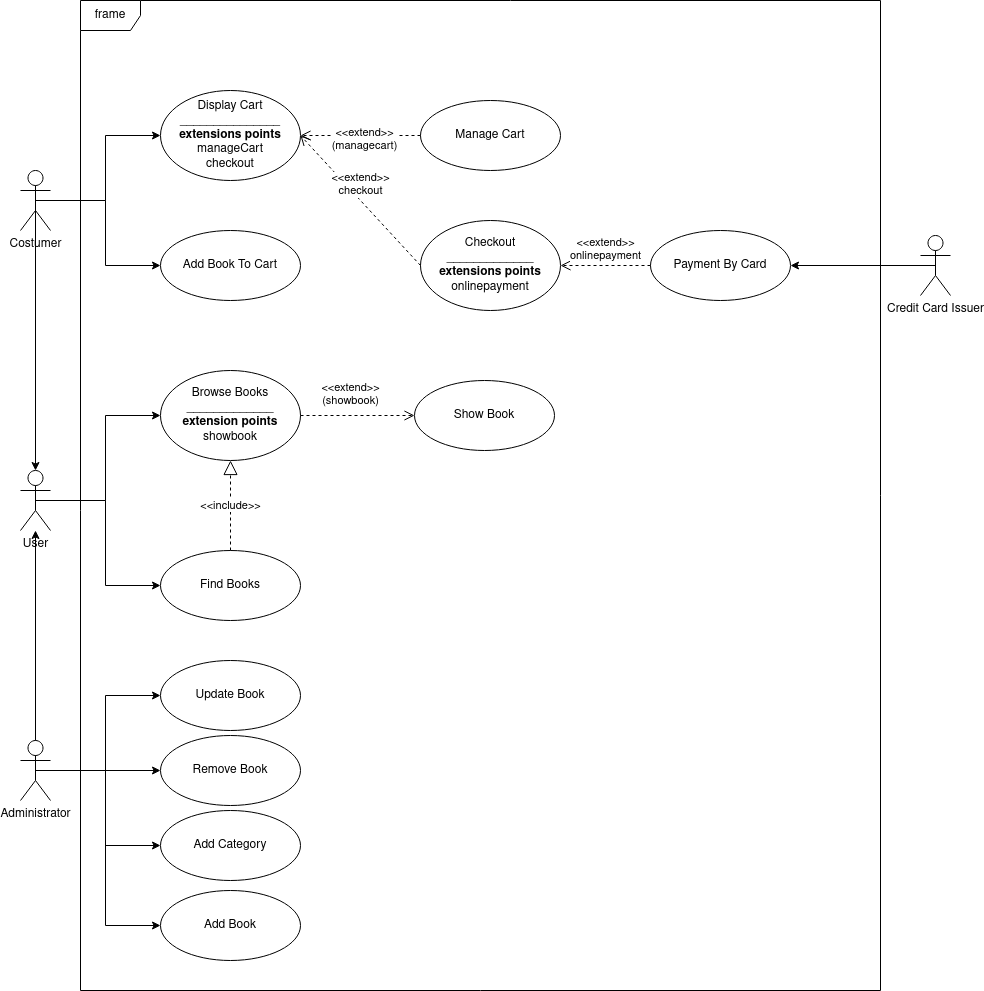

The diagram above was exported from draw.io. Its source (the exported page's mxGraphModel, read from the mxfile embedded in the PNG):
<mxGraphModel dx="1350" dy="1962" grid="1" gridSize="10" guides="1" tooltips="1" connect="1" arrows="1" fold="1" page="1" pageScale="1" pageWidth="827" pageHeight="1169" math="0" shadow="0">
  <root>
    <mxCell id="0" />
    <mxCell id="1" parent="0" />
    <mxCell id="chmbUMggPwCgQiNK7DPt-1" value="frame" style="shape=umlFrame;whiteSpace=wrap;html=1;" parent="1" vertex="1">
      <mxGeometry x="80" y="-280" width="800" height="990" as="geometry" />
    </mxCell>
    <mxCell id="-6yZPc03lMhP9bHMAPe0-3" style="edgeStyle=orthogonalEdgeStyle;rounded=0;orthogonalLoop=1;jettySize=auto;html=1;exitX=0.5;exitY=0.5;exitDx=0;exitDy=0;exitPerimeter=0;entryX=0;entryY=0.5;entryDx=0;entryDy=0;" parent="1" source="chmbUMggPwCgQiNK7DPt-2" target="chmbUMggPwCgQiNK7DPt-3" edge="1">
      <mxGeometry relative="1" as="geometry" />
    </mxCell>
    <mxCell id="-6yZPc03lMhP9bHMAPe0-4" style="edgeStyle=orthogonalEdgeStyle;rounded=0;orthogonalLoop=1;jettySize=auto;html=1;exitX=0.5;exitY=0.5;exitDx=0;exitDy=0;exitPerimeter=0;entryX=0;entryY=0.5;entryDx=0;entryDy=0;" parent="1" source="chmbUMggPwCgQiNK7DPt-2" target="chmbUMggPwCgQiNK7DPt-4" edge="1">
      <mxGeometry relative="1" as="geometry" />
    </mxCell>
    <mxCell id="chmbUMggPwCgQiNK7DPt-2" value="User" style="shape=umlActor;verticalLabelPosition=bottom;verticalAlign=top;html=1;" parent="1" vertex="1">
      <mxGeometry x="20" y="190" width="30" height="60" as="geometry" />
    </mxCell>
    <mxCell id="chmbUMggPwCgQiNK7DPt-3" value="&lt;div&gt;Browse Books&lt;/div&gt;&lt;div&gt;_____________&lt;/div&gt;&lt;div&gt;&lt;b&gt;extension points&lt;/b&gt;&lt;/div&gt;&lt;div&gt;showbook&lt;br&gt;&lt;/div&gt;" style="ellipse;whiteSpace=wrap;html=1;" parent="1" vertex="1">
      <mxGeometry x="160" y="90" width="140" height="90" as="geometry" />
    </mxCell>
    <mxCell id="chmbUMggPwCgQiNK7DPt-4" value="Find Books" style="ellipse;whiteSpace=wrap;html=1;" parent="1" vertex="1">
      <mxGeometry x="160" y="270" width="140" height="70" as="geometry" />
    </mxCell>
    <mxCell id="chmbUMggPwCgQiNK7DPt-16" value="&amp;lt;&amp;lt;include&amp;gt;&amp;gt;" style="endArrow=block;dashed=1;endFill=0;endSize=12;html=1;entryX=0.5;entryY=1;entryDx=0;entryDy=0;exitX=0.5;exitY=0;exitDx=0;exitDy=0;" parent="1" source="chmbUMggPwCgQiNK7DPt-4" target="chmbUMggPwCgQiNK7DPt-3" edge="1">
      <mxGeometry width="160" relative="1" as="geometry">
        <mxPoint x="200" y="350" as="sourcePoint" />
        <mxPoint x="360" y="350" as="targetPoint" />
      </mxGeometry>
    </mxCell>
    <mxCell id="-6yZPc03lMhP9bHMAPe0-5" style="edgeStyle=orthogonalEdgeStyle;rounded=0;orthogonalLoop=1;jettySize=auto;html=1;exitX=0.5;exitY=0.5;exitDx=0;exitDy=0;exitPerimeter=0;entryX=0;entryY=0.5;entryDx=0;entryDy=0;" parent="1" source="chmbUMggPwCgQiNK7DPt-23" target="chmbUMggPwCgQiNK7DPt-24" edge="1">
      <mxGeometry relative="1" as="geometry" />
    </mxCell>
    <mxCell id="-6yZPc03lMhP9bHMAPe0-6" style="edgeStyle=orthogonalEdgeStyle;rounded=0;orthogonalLoop=1;jettySize=auto;html=1;exitX=0.5;exitY=0.5;exitDx=0;exitDy=0;exitPerimeter=0;entryX=0;entryY=0.5;entryDx=0;entryDy=0;" parent="1" source="chmbUMggPwCgQiNK7DPt-23" target="chmbUMggPwCgQiNK7DPt-25" edge="1">
      <mxGeometry relative="1" as="geometry" />
    </mxCell>
    <mxCell id="-6yZPc03lMhP9bHMAPe0-15" style="edgeStyle=orthogonalEdgeStyle;rounded=0;orthogonalLoop=1;jettySize=auto;html=1;exitX=0.5;exitY=0.5;exitDx=0;exitDy=0;exitPerimeter=0;" parent="1" source="chmbUMggPwCgQiNK7DPt-23" target="chmbUMggPwCgQiNK7DPt-2" edge="1">
      <mxGeometry relative="1" as="geometry" />
    </mxCell>
    <mxCell id="-6yZPc03lMhP9bHMAPe0-22" style="edgeStyle=orthogonalEdgeStyle;rounded=0;orthogonalLoop=1;jettySize=auto;html=1;exitX=0.5;exitY=0.5;exitDx=0;exitDy=0;exitPerimeter=0;entryX=0;entryY=0.5;entryDx=0;entryDy=0;" parent="1" source="chmbUMggPwCgQiNK7DPt-23" target="-6yZPc03lMhP9bHMAPe0-21" edge="1">
      <mxGeometry relative="1" as="geometry" />
    </mxCell>
    <mxCell id="-6yZPc03lMhP9bHMAPe0-24" style="edgeStyle=orthogonalEdgeStyle;rounded=0;orthogonalLoop=1;jettySize=auto;html=1;exitX=0.5;exitY=0.5;exitDx=0;exitDy=0;exitPerimeter=0;entryX=0;entryY=0.5;entryDx=0;entryDy=0;" parent="1" source="chmbUMggPwCgQiNK7DPt-23" target="-6yZPc03lMhP9bHMAPe0-23" edge="1">
      <mxGeometry relative="1" as="geometry" />
    </mxCell>
    <mxCell id="chmbUMggPwCgQiNK7DPt-23" value="Administrator" style="shape=umlActor;verticalLabelPosition=bottom;verticalAlign=top;html=1;" parent="1" vertex="1">
      <mxGeometry x="20" y="460" width="30" height="60" as="geometry" />
    </mxCell>
    <mxCell id="chmbUMggPwCgQiNK7DPt-24" value="Add Book" style="ellipse;whiteSpace=wrap;html=1;" parent="1" vertex="1">
      <mxGeometry x="160" y="610" width="140" height="70" as="geometry" />
    </mxCell>
    <mxCell id="chmbUMggPwCgQiNK7DPt-25" value="Add Category" style="ellipse;whiteSpace=wrap;html=1;" parent="1" vertex="1">
      <mxGeometry x="160" y="530" width="140" height="70" as="geometry" />
    </mxCell>
    <mxCell id="-6yZPc03lMhP9bHMAPe0-1" style="edgeStyle=orthogonalEdgeStyle;rounded=0;orthogonalLoop=1;jettySize=auto;html=1;exitX=0.5;exitY=0.5;exitDx=0;exitDy=0;exitPerimeter=0;entryX=0;entryY=0.5;entryDx=0;entryDy=0;" parent="1" source="chmbUMggPwCgQiNK7DPt-26" target="chmbUMggPwCgQiNK7DPt-27" edge="1">
      <mxGeometry relative="1" as="geometry" />
    </mxCell>
    <mxCell id="-6yZPc03lMhP9bHMAPe0-2" style="edgeStyle=orthogonalEdgeStyle;rounded=0;orthogonalLoop=1;jettySize=auto;html=1;exitX=0.5;exitY=0.5;exitDx=0;exitDy=0;exitPerimeter=0;entryX=0;entryY=0.5;entryDx=0;entryDy=0;" parent="1" source="chmbUMggPwCgQiNK7DPt-26" target="chmbUMggPwCgQiNK7DPt-29" edge="1">
      <mxGeometry relative="1" as="geometry" />
    </mxCell>
    <mxCell id="-6yZPc03lMhP9bHMAPe0-14" style="edgeStyle=orthogonalEdgeStyle;rounded=0;orthogonalLoop=1;jettySize=auto;html=1;exitX=0.5;exitY=0.5;exitDx=0;exitDy=0;exitPerimeter=0;entryX=0.5;entryY=0;entryDx=0;entryDy=0;entryPerimeter=0;" parent="1" source="chmbUMggPwCgQiNK7DPt-26" target="chmbUMggPwCgQiNK7DPt-2" edge="1">
      <mxGeometry relative="1" as="geometry" />
    </mxCell>
    <mxCell id="chmbUMggPwCgQiNK7DPt-26" value="Costumer" style="shape=umlActor;verticalLabelPosition=bottom;verticalAlign=top;html=1;" parent="1" vertex="1">
      <mxGeometry x="20" y="-110" width="30" height="60" as="geometry" />
    </mxCell>
    <mxCell id="chmbUMggPwCgQiNK7DPt-27" value="Add Book To Cart" style="ellipse;whiteSpace=wrap;html=1;" parent="1" vertex="1">
      <mxGeometry x="160" y="-50" width="140" height="70" as="geometry" />
    </mxCell>
    <mxCell id="chmbUMggPwCgQiNK7DPt-28" value="Manage Cart" style="ellipse;whiteSpace=wrap;html=1;" parent="1" vertex="1">
      <mxGeometry x="420" y="-180" width="140" height="70" as="geometry" />
    </mxCell>
    <mxCell id="chmbUMggPwCgQiNK7DPt-29" value="&lt;div&gt;Display Cart&lt;/div&gt;&lt;div&gt;_______________&lt;/div&gt;&lt;div&gt;&lt;b&gt;extensions points&lt;/b&gt;&lt;/div&gt;&lt;div&gt;manageCart&lt;/div&gt;&lt;div&gt;checkout&lt;br&gt;&lt;/div&gt;" style="ellipse;whiteSpace=wrap;html=1;" parent="1" vertex="1">
      <mxGeometry x="160" y="-190" width="140" height="90" as="geometry" />
    </mxCell>
    <mxCell id="chmbUMggPwCgQiNK7DPt-30" value="&lt;div&gt;Checkout&lt;/div&gt;&lt;div&gt;_____________&lt;/div&gt;&lt;div&gt;&lt;b&gt;extensions points&lt;/b&gt;&lt;/div&gt;&lt;div&gt;onlinepayment&lt;br&gt;&lt;/div&gt;" style="ellipse;whiteSpace=wrap;html=1;" parent="1" vertex="1">
      <mxGeometry x="420" y="-60" width="140" height="90" as="geometry" />
    </mxCell>
    <mxCell id="chmbUMggPwCgQiNK7DPt-34" value="&lt;div&gt;&amp;lt;&amp;lt;extend&amp;gt;&amp;gt;&lt;/div&gt;&lt;div&gt;(managecart)&lt;br&gt;&lt;/div&gt;" style="html=1;verticalAlign=bottom;endArrow=open;dashed=1;endSize=8;entryX=1;entryY=0.5;entryDx=0;entryDy=0;exitX=0;exitY=0.5;exitDx=0;exitDy=0;" parent="1" source="chmbUMggPwCgQiNK7DPt-28" target="chmbUMggPwCgQiNK7DPt-29" edge="1">
      <mxGeometry x="-0.0703" y="21" relative="1" as="geometry">
        <mxPoint x="460" y="-40" as="sourcePoint" />
        <mxPoint x="380" y="-40" as="targetPoint" />
        <mxPoint y="-1" as="offset" />
      </mxGeometry>
    </mxCell>
    <mxCell id="chmbUMggPwCgQiNK7DPt-35" value="&lt;div&gt;&amp;lt;&amp;lt;extend&amp;gt;&amp;gt;&lt;/div&gt;checkout" style="html=1;verticalAlign=bottom;endArrow=open;dashed=1;endSize=8;entryX=1;entryY=0.5;entryDx=0;entryDy=0;exitX=0;exitY=0.5;exitDx=0;exitDy=0;" parent="1" source="chmbUMggPwCgQiNK7DPt-30" target="chmbUMggPwCgQiNK7DPt-29" edge="1">
      <mxGeometry relative="1" as="geometry">
        <mxPoint x="460" y="-40" as="sourcePoint" />
        <mxPoint x="380" y="-40" as="targetPoint" />
      </mxGeometry>
    </mxCell>
    <mxCell id="-6yZPc03lMhP9bHMAPe0-8" value="Payment By Card" style="ellipse;whiteSpace=wrap;html=1;" parent="1" vertex="1">
      <mxGeometry x="650" y="-50" width="140" height="70" as="geometry" />
    </mxCell>
    <mxCell id="-6yZPc03lMhP9bHMAPe0-10" value="&lt;div&gt;&amp;lt;&amp;lt;extend&amp;gt;&amp;gt;&lt;/div&gt;onlinepayment" style="html=1;verticalAlign=bottom;endArrow=open;dashed=1;endSize=8;entryX=1;entryY=0.5;entryDx=0;entryDy=0;exitX=0;exitY=0.5;exitDx=0;exitDy=0;" parent="1" source="-6yZPc03lMhP9bHMAPe0-8" target="chmbUMggPwCgQiNK7DPt-30" edge="1">
      <mxGeometry relative="1" as="geometry">
        <mxPoint x="310" y="-5" as="sourcePoint" />
        <mxPoint x="430" y="-5" as="targetPoint" />
      </mxGeometry>
    </mxCell>
    <mxCell id="-6yZPc03lMhP9bHMAPe0-12" style="edgeStyle=orthogonalEdgeStyle;rounded=0;orthogonalLoop=1;jettySize=auto;html=1;exitX=0.5;exitY=0.5;exitDx=0;exitDy=0;exitPerimeter=0;entryX=1;entryY=0.5;entryDx=0;entryDy=0;" parent="1" source="-6yZPc03lMhP9bHMAPe0-11" target="-6yZPc03lMhP9bHMAPe0-8" edge="1">
      <mxGeometry relative="1" as="geometry" />
    </mxCell>
    <mxCell id="-6yZPc03lMhP9bHMAPe0-11" value="Credit Card Issuer" style="shape=umlActor;verticalLabelPosition=bottom;verticalAlign=top;html=1;" parent="1" vertex="1">
      <mxGeometry x="920" y="-45" width="30" height="60" as="geometry" />
    </mxCell>
    <mxCell id="-6yZPc03lMhP9bHMAPe0-17" value="&lt;div&gt;Show Book&lt;/div&gt;" style="ellipse;whiteSpace=wrap;html=1;" parent="1" vertex="1">
      <mxGeometry x="414" y="100" width="140" height="70" as="geometry" />
    </mxCell>
    <mxCell id="-6yZPc03lMhP9bHMAPe0-18" value="&lt;div&gt;&amp;lt;&amp;lt;extend&amp;gt;&amp;gt;&lt;/div&gt;&lt;div&gt;(showbook)&lt;br&gt;&lt;/div&gt;" style="html=1;verticalAlign=bottom;endArrow=open;dashed=1;endSize=8;entryX=0;entryY=0.5;entryDx=0;entryDy=0;exitX=1;exitY=0.5;exitDx=0;exitDy=0;" parent="1" source="chmbUMggPwCgQiNK7DPt-3" target="-6yZPc03lMhP9bHMAPe0-17" edge="1">
      <mxGeometry x="-0.1228" y="5" relative="1" as="geometry">
        <mxPoint x="430" y="-135" as="sourcePoint" />
        <mxPoint x="289.4974746830585" y="-36.81980515339478" as="targetPoint" />
        <mxPoint as="offset" />
      </mxGeometry>
    </mxCell>
    <mxCell id="-6yZPc03lMhP9bHMAPe0-21" value="Remove Book" style="ellipse;whiteSpace=wrap;html=1;" parent="1" vertex="1">
      <mxGeometry x="160" y="455" width="140" height="70" as="geometry" />
    </mxCell>
    <mxCell id="-6yZPc03lMhP9bHMAPe0-23" value="Update Book" style="ellipse;whiteSpace=wrap;html=1;" parent="1" vertex="1">
      <mxGeometry x="160" y="380" width="140" height="70" as="geometry" />
    </mxCell>
  </root>
</mxGraphModel>